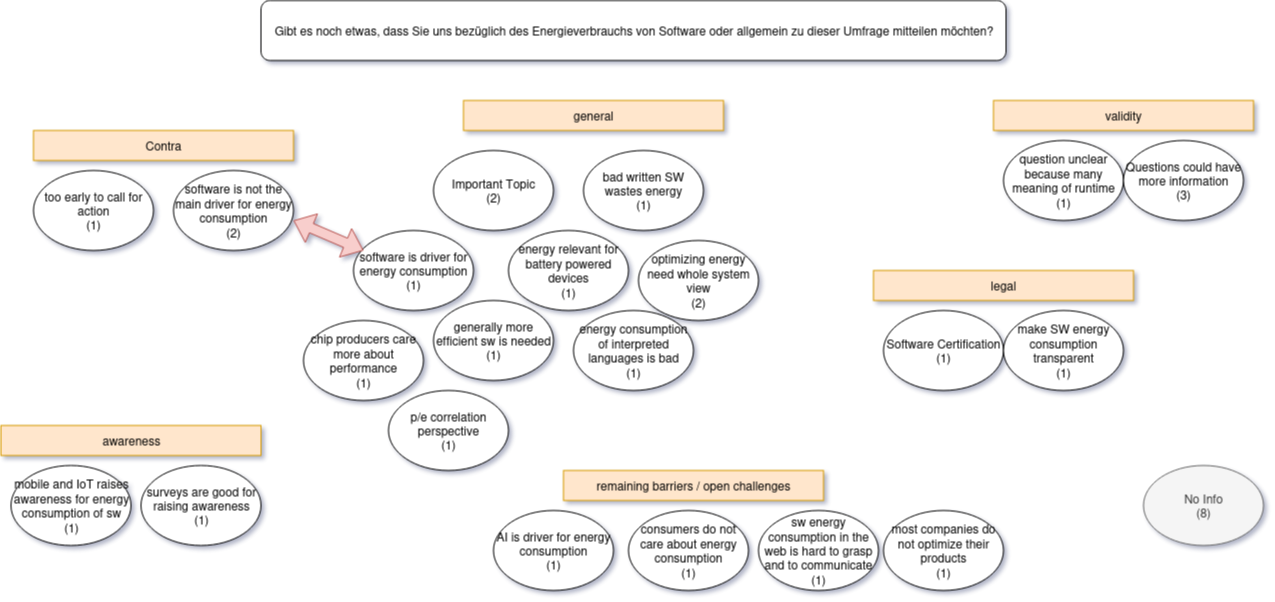

The diagram above was exported from draw.io. Its source (the exported page's mxGraphModel, read from the mxfile embedded in the PNG):
<mxGraphModel dx="2850" dy="1155" grid="1" gridSize="10" guides="1" tooltips="1" connect="1" arrows="1" fold="1" page="1" pageScale="1" pageWidth="850" pageHeight="1100" math="0" shadow="0">
  <root>
    <mxCell id="0" />
    <mxCell id="1" parent="0" />
    <mxCell id="6KuoTt5vtScvDZkSnFt1-1" value="Gibt es noch etwas, dass Sie uns bezüglich des Energieverbrauchs von Software oder allgemein zu dieser Umfrage mitteilen möchten?" style="rounded=1;whiteSpace=wrap;html=1;" parent="1" vertex="1">
      <mxGeometry x="-152.5" y="30" width="745" height="60" as="geometry" />
    </mxCell>
    <mxCell id="mDhcuHuDkkeRUtGXE58q-1" value="consumers do not care about energy consumption&lt;br&gt;(1)" style="ellipse;whiteSpace=wrap;html=1;" parent="1" vertex="1">
      <mxGeometry x="215" y="540" width="120" height="80" as="geometry" />
    </mxCell>
    <mxCell id="mDhcuHuDkkeRUtGXE58q-2" value="p/e correlation perspective&lt;br&gt;(1)" style="ellipse;whiteSpace=wrap;html=1;" parent="1" vertex="1">
      <mxGeometry x="-25" y="420" width="120" height="80" as="geometry" />
    </mxCell>
    <mxCell id="mDhcuHuDkkeRUtGXE58q-3" value="bad written SW wastes energy&lt;br&gt;(1)" style="ellipse;whiteSpace=wrap;html=1;" parent="1" vertex="1">
      <mxGeometry x="170" y="180" width="120" height="80" as="geometry" />
    </mxCell>
    <mxCell id="mDhcuHuDkkeRUtGXE58q-4" value="question unclear because many meaning of runtime&lt;br&gt;(1)" style="ellipse;whiteSpace=wrap;html=1;" parent="1" vertex="1">
      <mxGeometry x="590" y="170" width="120" height="80" as="geometry" />
    </mxCell>
    <mxCell id="mDhcuHuDkkeRUtGXE58q-5" value="Software Certification&lt;br&gt;(1)" style="ellipse;whiteSpace=wrap;html=1;" parent="1" vertex="1">
      <mxGeometry x="470" y="340" width="120" height="80" as="geometry" />
    </mxCell>
    <mxCell id="mDhcuHuDkkeRUtGXE58q-6" value="Questions could have more information&lt;br&gt;(3)" style="ellipse;whiteSpace=wrap;html=1;" parent="1" vertex="1">
      <mxGeometry x="710" y="170" width="120" height="80" as="geometry" />
    </mxCell>
    <mxCell id="mDhcuHuDkkeRUtGXE58q-8" value="make SW energy consumption transparent&lt;br&gt;(1)" style="ellipse;whiteSpace=wrap;html=1;" parent="1" vertex="1">
      <mxGeometry x="590" y="340" width="120" height="80" as="geometry" />
    </mxCell>
    <mxCell id="mDhcuHuDkkeRUtGXE58q-9" value="Important Topic&lt;br&gt;(2)" style="ellipse;whiteSpace=wrap;html=1;" parent="1" vertex="1">
      <mxGeometry x="20" y="180" width="120" height="80" as="geometry" />
    </mxCell>
    <mxCell id="mDhcuHuDkkeRUtGXE58q-10" value="No Info&lt;br&gt;(8)" style="ellipse;whiteSpace=wrap;html=1;fillColor=#f5f5f5;fontColor=#333333;strokeColor=#666666;" parent="1" vertex="1">
      <mxGeometry x="730" y="495" width="120" height="80" as="geometry" />
    </mxCell>
    <mxCell id="mDhcuHuDkkeRUtGXE58q-14" value="energy relevant for battery powered devices&lt;br&gt;(1)" style="ellipse;whiteSpace=wrap;html=1;" parent="1" vertex="1">
      <mxGeometry x="95" y="260" width="120" height="80" as="geometry" />
    </mxCell>
    <mxCell id="mDhcuHuDkkeRUtGXE58q-15" value="generally more efficient sw is needed&lt;br&gt;(1)" style="ellipse;whiteSpace=wrap;html=1;" parent="1" vertex="1">
      <mxGeometry x="20" y="330" width="120" height="80" as="geometry" />
    </mxCell>
    <mxCell id="mDhcuHuDkkeRUtGXE58q-16" value="mobile and IoT raises awareness for energy consumption of sw&lt;br&gt;(1)" style="ellipse;whiteSpace=wrap;html=1;" parent="1" vertex="1">
      <mxGeometry x="-402.5" y="495" width="120" height="80" as="geometry" />
    </mxCell>
    <mxCell id="mDhcuHuDkkeRUtGXE58q-17" value="sw energy consumption in the web is hard to grasp and to communicate&lt;br&gt;(1)" style="ellipse;whiteSpace=wrap;html=1;" parent="1" vertex="1">
      <mxGeometry x="345" y="540" width="120" height="80" as="geometry" />
    </mxCell>
    <mxCell id="mDhcuHuDkkeRUtGXE58q-18" value="AI is driver for energy consumption&lt;br&gt;(1)" style="ellipse;whiteSpace=wrap;html=1;" parent="1" vertex="1">
      <mxGeometry x="80" y="540" width="120" height="80" as="geometry" />
    </mxCell>
    <mxCell id="mDhcuHuDkkeRUtGXE58q-19" value="optimizing energy need whole system view&lt;br&gt;(2)" style="ellipse;whiteSpace=wrap;html=1;" parent="1" vertex="1">
      <mxGeometry x="225" y="270" width="120" height="80" as="geometry" />
    </mxCell>
    <mxCell id="NYTsvbbxCkdhxIGfeNK1-1" value="validity" style="rounded=0;whiteSpace=wrap;html=1;fillColor=#ffe6cc;strokeColor=#d79b00;" parent="1" vertex="1">
      <mxGeometry x="580" y="130" width="260" height="30" as="geometry" />
    </mxCell>
    <mxCell id="NYTsvbbxCkdhxIGfeNK1-2" value="legal" style="rounded=0;whiteSpace=wrap;html=1;fillColor=#ffe6cc;strokeColor=#d79b00;" parent="1" vertex="1">
      <mxGeometry x="460" y="300" width="260" height="30" as="geometry" />
    </mxCell>
    <mxCell id="NYTsvbbxCkdhxIGfeNK1-3" value="general" style="rounded=0;whiteSpace=wrap;html=1;fillColor=#ffe6cc;strokeColor=#d79b00;" parent="1" vertex="1">
      <mxGeometry x="50" y="130" width="260" height="30" as="geometry" />
    </mxCell>
    <mxCell id="NYTsvbbxCkdhxIGfeNK1-4" value="remaining barriers / open challenges" style="rounded=0;whiteSpace=wrap;html=1;fillColor=#ffe6cc;strokeColor=#d79b00;" parent="1" vertex="1">
      <mxGeometry x="150" y="500" width="260" height="30" as="geometry" />
    </mxCell>
    <mxCell id="NYTsvbbxCkdhxIGfeNK1-5" value="awareness" style="rounded=0;whiteSpace=wrap;html=1;fillColor=#ffe6cc;strokeColor=#d79b00;" parent="1" vertex="1">
      <mxGeometry x="-412.5" y="455" width="260" height="30" as="geometry" />
    </mxCell>
    <mxCell id="NYTsvbbxCkdhxIGfeNK1-6" value="software is not the main driver for energy consumption&lt;br&gt;(2)" style="ellipse;whiteSpace=wrap;html=1;" parent="1" vertex="1">
      <mxGeometry x="-240" y="200" width="120" height="80" as="geometry" />
    </mxCell>
    <mxCell id="NYTsvbbxCkdhxIGfeNK1-7" value="energy consumption of interpreted languages is bad&lt;br&gt;(1)" style="ellipse;whiteSpace=wrap;html=1;" parent="1" vertex="1">
      <mxGeometry x="160" y="340" width="120" height="80" as="geometry" />
    </mxCell>
    <mxCell id="NYTsvbbxCkdhxIGfeNK1-8" value="surveys are good for raising awareness&lt;br&gt;(1)" style="ellipse;whiteSpace=wrap;html=1;" parent="1" vertex="1">
      <mxGeometry x="-272.5" y="495" width="120" height="80" as="geometry" />
    </mxCell>
    <mxCell id="NYTsvbbxCkdhxIGfeNK1-9" value="Contra" style="rounded=0;whiteSpace=wrap;html=1;fillColor=#ffe6cc;strokeColor=#d79b00;" parent="1" vertex="1">
      <mxGeometry x="-380" y="160" width="260" height="30" as="geometry" />
    </mxCell>
    <mxCell id="NYTsvbbxCkdhxIGfeNK1-10" value="chip producers care more about performance&lt;br&gt;(1)" style="ellipse;whiteSpace=wrap;html=1;" parent="1" vertex="1">
      <mxGeometry x="-110" y="350" width="120" height="80" as="geometry" />
    </mxCell>
    <mxCell id="NYTsvbbxCkdhxIGfeNK1-11" value="most companies do not optimize their products&lt;br&gt;(1)" style="ellipse;whiteSpace=wrap;html=1;" parent="1" vertex="1">
      <mxGeometry x="470" y="540" width="120" height="80" as="geometry" />
    </mxCell>
    <mxCell id="NYTsvbbxCkdhxIGfeNK1-12" value="too early to call for action&lt;br&gt;(1)" style="ellipse;whiteSpace=wrap;html=1;" parent="1" vertex="1">
      <mxGeometry x="-380" y="200" width="120" height="80" as="geometry" />
    </mxCell>
    <mxCell id="NYTsvbbxCkdhxIGfeNK1-13" value="&lt;div&gt;software is driver for energy consumption&lt;/div&gt;(1)" style="ellipse;whiteSpace=wrap;html=1;" parent="1" vertex="1">
      <mxGeometry x="-60" y="260" width="120" height="80" as="geometry" />
    </mxCell>
    <mxCell id="NYTsvbbxCkdhxIGfeNK1-14" value="" style="shape=flexArrow;endArrow=classic;startArrow=classic;html=1;rounded=0;fillColor=#f8cecc;strokeColor=#b85450;" parent="1" edge="1">
      <mxGeometry width="100" height="100" relative="1" as="geometry">
        <mxPoint x="-120" y="250" as="sourcePoint" />
        <mxPoint x="-50" y="280" as="targetPoint" />
      </mxGeometry>
    </mxCell>
  </root>
</mxGraphModel>